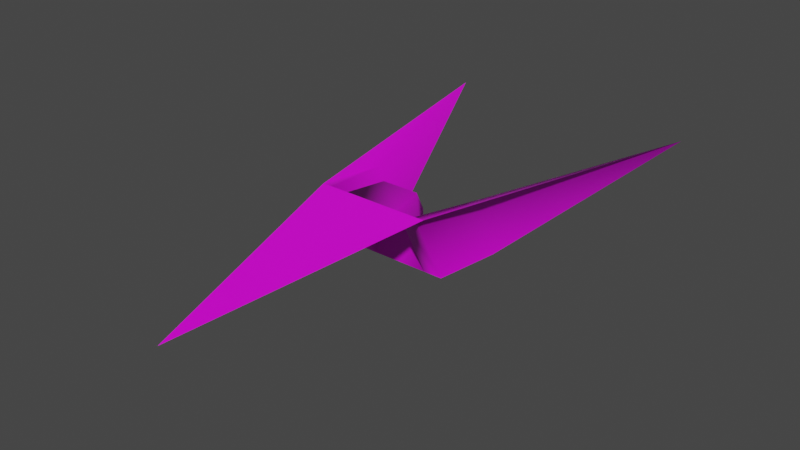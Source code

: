 # Source: cockpit3.blend  (saved by Blender 2.93.20; exported with 4.5.12 LTS)
import bpy
from mathutils import Matrix  # noqa: F401  (used for matrix-valued properties, if any)

bpy.ops.wm.read_factory_settings(use_empty=True)
scene = bpy.context.scene
scene.name = 'Scene'

# ---- collections
col_collection = bpy.data.collections.new('Collection'); scene.collection.children.link(col_collection)

# ---- images (referenced by path relative to the original .blend; pixels are not part of the script)
import os
ASSET_DIR = os.environ.get("B2B_ASSET_DIR", "")  # directory of the original .blend (textures are referenced by path, not embedded)
HERE = os.path.dirname(os.path.abspath(__file__))  # packed textures are extracted next to this script under _unpacked/

def load_image(name, relpath, width, height, colorspace="sRGB"):
    """Load a texture the original file referenced (path relative to the .blend, or extracted next to this script)."""
    p = next((c for c in (os.path.join(HERE, relpath), os.path.join(ASSET_DIR, relpath)) if relpath and os.path.exists(c)), "")
    if p:
        img = bpy.data.images.load(p, check_existing=True)
        img.name = name
    else:  # same state as the original file: an image datablock whose file is absent (Cycles renders it pink)
        img = bpy.data.images.new(name, width, height)
        img.source = "FILE"
        img.filepath = "//" + (relpath or name)
    img.colorspace_settings.name = colorspace
    return img
img_cockpit_texture_png = load_image('Cockpit_Texture.png', 'Cockpit_Texture.png', 1024, 1024, 'sRGB')

# ---- materials (node trees are filled in below, after node groups)
mat_texture = bpy.data.materials.new('Texture')
mat_texture.use_transparent_shadow = False
mat_texture.diffuse_color = (0.244, 0.8, 0.01589, 1.0)
mat_texture_001 = bpy.data.materials.new('Texture.001')
mat_texture_001.use_transparent_shadow = False

# ---- material node trees
mat_texture.use_nodes = True; mat_texture.node_tree.nodes.clear()
_N = mat_texture.node_tree.nodes; _L = mat_texture.node_tree.links
n0 = _N.new('ShaderNodeBsdfPrincipled'); n0.name = 'Principled BSDF'; n0.location = (10, 300)
n0.distribution = 'GGX'
n0.subsurface_method = 'BURLEY'
n0.inputs[2].default_value = 0.4
n0.inputs[3].default_value = 1.45
n0.inputs[27].default_value = (0.0, 0.0, 0.0, 1.0)
n0.inputs[28].default_value = 1.0
n1 = _N.new('ShaderNodeOutputMaterial'); n1.name = 'Material Output'; n1.location = (300, 300)
n2 = _N.new('ShaderNodeTexImage'); n2.name = 'Image Texture'; n2.location = (-300, 600)
n2.image = img_cockpit_texture_png
_L.new(n0.outputs[0], n1.inputs[0])
_L.new(n2.outputs[0], n0.inputs[0])
n1.is_active_output = True
mat_texture_001.use_nodes = True; mat_texture_001.node_tree.nodes.clear()
_N = mat_texture_001.node_tree.nodes; _L = mat_texture_001.node_tree.links
n0 = _N.new('ShaderNodeBsdfPrincipled'); n0.name = 'Principled BSDF'; n0.location = (10, 300)
n0.distribution = 'GGX'
n0.subsurface_method = 'BURLEY'
n0.inputs[3].default_value = 1.45
n0.inputs[27].default_value = (0.0, 0.0, 0.0, 1.0)
n0.inputs[28].default_value = 1.0
n1 = _N.new('ShaderNodeOutputMaterial'); n1.name = 'Material Output'; n1.location = (300, 300)
_L.new(n0.outputs[0], n1.inputs[0])
n1.is_active_output = True

# ---- world
world_world = bpy.data.worlds.new('World'); scene.world = world_world
world_world.use_nodes = True; world_world.node_tree.nodes.clear()
_N = world_world.node_tree.nodes; _L = world_world.node_tree.links
n0 = _N.new('ShaderNodeOutputWorld'); n0.name = 'World Output'; n0.location = (300, 300)
n1 = _N.new('ShaderNodeBackground'); n1.name = 'Background'; n1.location = (10, 300)
n1.inputs[0].default_value = (0.05088, 0.05088, 0.05088, 1.0)
_L.new(n1.outputs[0], n0.inputs[0])
n0.is_active_output = True
world_world.color = (0.05088, 0.05088, 0.05088)
world_world.use_sun_shadow = False
world_world.sun_shadow_jitter_overblur = 0.0

# ---- meshes
me_cockpit_003 = bpy.data.meshes.new('Cockpit.003')
me_cockpit_003.from_pydata([(0.1968, -0.1575, -0.2219), (0.2362, -0.1575, -0.2219), (0.2362, 0.1575, -0.2612), (0.5512, 1.142, -0.2612), (0.2362, 0.1575, -0.2612), (0.1181, -0.1575, -0.2219), (0.1181, -8.172e-07, -0.5368), (0.07874, -8.712e-07, -0.2219), (0.07874, 0.03937, -0.3006), (-0.1181, -0.1575, -0.2219), (-0.07874, 0.03937, -0.3006), (-0.1181, 6.423e-07, -0.5368), (-0.07874, 1.799e-06, -0.2219), (-0.5512, 1.142, -0.2612), (-0.2362, -0.1575, -0.2219), (-0.2362, 0.1575, -0.2612), (-0.1968, -0.1575, -0.2219), (0.2362, 0.2756, -0.5368), (0.1969, -2.606e-06, -0.5368), (-0.1968, 2.477e-06, -0.5368), (-0.2362, 0.2756, -0.5368), (-9.264e-06, -1.142, -0.34)], [], [(0, 1, 2), (1, 3, 4), (5, 6, 7), (6, 8, 7), (9, 10, 11), (9, 12, 10), (13, 14, 15), (14, 16, 15), (4, 3, 17), (18, 4, 17), (0, 2, 18), (8, 6, 10), (10, 6, 11), (9, 5, 12), (12, 5, 7), (16, 19, 15), (19, 20, 15), (15, 20, 13), (18, 5, 0), (5, 18, 6), (11, 16, 9), (16, 11, 19), (14, 21, 1), (20, 19, 11, 6, 18), (18, 17, 20)])
me_cockpit_003.polygons.foreach_set('use_smooth', [True] * 25)
_k = set([(0, 1), (0, 5), (1, 2), (1, 3), (1, 4), (1, 14), (1, 21), (2, 18), (3, 17), (4, 18), (5, 9), (6, 11), (6, 18), (7, 8), (7, 12), (8, 10), (9, 16), (10, 12), (11, 19), (13, 14), (13, 20), (14, 16), (14, 21), (17, 18), (19, 20)])
me_cockpit_003.attributes.new('sharp_edge', 'BOOLEAN', 'EDGE').data.foreach_set('value', [ (min(e.vertices), max(e.vertices)) in _k for e in me_cockpit_003.edges])
_uv = me_cockpit_003.uv_layers.new(name='UVMap')
_uv.uv.foreach_set('vector', [0.1227, 0.375, 0.002025, 0.3742, 0.1211, 0.2501, 0.000716, 0.375, 0.000111, 0.25, 0.1214, 0.2496, 0.3121, 0.2498, 0.3125, 0.125, 0.4373, 0.2501, 0.4374, 0.1254, 0.4374, 0.2501, 0.3124, 0.1251, 0.6874, 0.2492, 0.5627, 0.1247, 0.6872, 0.1251, 0.6875, 0.2494, 0.563, 0.2498, 0.5627, 0.1247, 0.9996, 0.2503, 1.0, 0.3751, 0.8789, 0.2501, 1.0, 0.3751, 0.878, 0.3747, 0.8789, 0.2501, 0.1214, 0.2496, 0.000111, 0.25, 0.1205, 0.1246, 0.2502, 0.1252, 0.1214, 0.2496, 0.1205, 0.1246, 0.2494, 0.2501, 0.1211, 0.2501, 0.2505, 0.1254, 0.7676, 0.7656, 0.7245, 0.5235, 0.9198, 0.7655, 0.9198, 0.7655, 0.7244, 0.5235, 0.9631, 0.5235, 0.7244, 0.5235, 0.9631, 0.5234, 0.7676, 0.7656, 0.7676, 0.7656, 0.961, 0.5233, 0.9198, 0.7655, 0.7506, 0.25, 0.75, 0.1249, 0.8789, 0.2501, 0.7502, 0.1251, 0.8789, 0.125, 0.8789, 0.2501, 0.8789, 0.25, 0.8789, 0.125, 0.9999, 0.2502, 0.2505, 0.1254, 0.3125, 0.375, 0.2495, 0.3748, 0.3125, 0.375, 0.2505, 0.1254, 0.3125, 0.125, 0.6874, 0.1251, 0.7501, 0.3749, 0.6877, 0.375, 0.7502, 0.3748, 0.6874, 0.1251, 0.75, 0.125, 0.6196, 0.3441, 0.4995, 0.6357, 0.378, 0.3445, 0.25, 1.247e-05, 0.25, 0.125, 0.2291, 0.125, 0.1586, 0.1248, 0.1252, 0.1246, 0.1251, 0.1248, 0.1244, 8.783e-05, 0.25, 3.13e-06])
me_cockpit_003.materials.append(mat_texture)
me_cockpit_003.use_remesh_fix_poles = True
me_cockpit_003.use_remesh_preserve_attributes = False
me_cockpit_003.update()
me_cockpit_003.normals_split_custom_set([tuple(v) for v in zip(*[iter([-0.4628, 0.5382, 0.7044, -0.1839, 0.1219, 0.9754, -0.8166, 0.2027, 0.5405, -0.1839, 0.1219, 0.9754, -0.7549, 0.2415, 0.6097, -0.8165, 0.2027, 0.5406, 0.3246, 0.3824, 0.8651, 0.4965, 0.8631, 0.09259, 0.6626, 0.4732, 0.5806, 0.4965, 0.8631, 0.09259, 0.4073, 0.8973, 0.1705, 0.6626, 0.4732, 0.5806, -0.6625, 0.4735, 0.5804, -0.4964, 0.8631, 0.0926, -0.4072, 0.8973, 0.1705, -0.6625, 0.4735, 0.5804, -0.3244, 0.3826, 0.8651, -0.4964, 0.8631, 0.0926, 0.7549, 0.2416, 0.6097, 0.1838, 0.1219, 0.9754, 0.8165, 0.2027, 0.5406, 0.1838, 0.1219, 0.9754, 0.4627, 0.5382, 0.7044, 0.8165, 0.2027, 0.5406, -0.8165, 0.2027, 0.5406, -0.7549, 0.2415, 0.6097, -0.9702, 0.2227, 0.09541, -0.8354, 0.4929, 0.2433, -0.8165, 0.2027, 0.5406, -0.9702, 0.2227, 0.09541, -0.4628, 0.5382, 0.7044, -0.8166, 0.2027, 0.5405, -0.8354, 0.4916, 0.2458, 0.4073, 0.8973, 0.1705, 0.4965, 0.8631, 0.09259, -0.4964, 0.8631, 0.0926, -0.4964, 0.8631, 0.0926, 0.4965, 0.8631, 0.09259, -0.4072, 0.8973, 0.1705, -0.6625, 0.4735, 0.5804, 0.3246, 0.3824, 0.8651, -0.3244, 0.3826, 0.8651, -0.3244, 0.3826, 0.8651, 0.3246, 0.3824, 0.8651, 0.6626, 0.4732, 0.5806, 0.4627, 0.5382, 0.7044, 0.8354, 0.4933, 0.2424, 0.8165, 0.2027, 0.5406, 0.8354, 0.4933, 0.2424, 0.9702, 0.2226, 0.09539, 0.8165, 0.2027, 0.5406, 0.8165, 0.2027, 0.5406, 0.9702, 0.2226, 0.09539, 0.7549, 0.2416, 0.6097, -0.8354, 0.4916, 0.2458, 0.3246, 0.3824, 0.8651, -0.4628, 0.5382, 0.7044, 0.3246, 0.3824, 0.8651, -0.8354, 0.4916, 0.2458, 0.4965, 0.8631, 0.09259, -0.4072, 0.8973, 0.1705, 0.4627, 0.5382, 0.7044, -0.6625, 0.4735, 0.5804, 0.4627, 0.5382, 0.7044, -0.4072, 0.8973, 0.1705, 0.8354, 0.4933, 0.2424, -1.273e-06, -0.1191, 0.9929, -1.273e-06, -0.1191, 0.9929, -1.273e-06, -0.1191, 0.9929, 0.01282, 0.008164, 0.9999, -0.03614, 0.235, 0.9713, 0.208, 0.003369, 0.9781, -0.3204, -0.06908, 0.9448, 0.07979, 0.5585, 0.8256, 0.07979, 0.5585, 0.8256, -0.01277, 0.008141, 0.9999, 0.01282, 0.008164, 0.9999])] * 3)])
me_cockpit_001 = bpy.data.meshes.new('Cockpit.001')
me_cockpit_001.from_pydata([(0.07874, 0.03937, -0.3006), (-0.07874, 1.799e-06, -0.2219), (0.07874, -8.712e-07, -0.2219), (-0.07874, 0.03937, -0.3006)], [], [(0, 1, 2), (1, 0, 3)])
me_cockpit_001.polygons.foreach_set('use_smooth', [True] * 2)
_k = set([(0, 2), (0, 3), (1, 2), (1, 3)])
me_cockpit_001.attributes.new('sharp_edge', 'BOOLEAN', 'EDGE').data.foreach_set('value', [ (min(e.vertices), max(e.vertices)) in _k for e in me_cockpit_001.edges])
_uv = me_cockpit_001.uv_layers.new(name='UVMap')
_uv.uv.foreach_set('vector', [0.0, 0.0, 0.0625, 0.0625, 0.0, 0.0625, 0.0625, 0.0625, 0.0, 0.0, 0.0625, 0.0])
me_cockpit_001.materials.append(mat_texture_001)
me_cockpit_001.use_remesh_fix_poles = True
me_cockpit_001.use_remesh_preserve_attributes = False
me_cockpit_001.update()
me_cockpit_001.normals_split_custom_set([tuple(v) for v in zip(*[iter([0.4073, 0.8972, 0.1705, -0.3244, 0.3825, 0.8651, 0.6625, 0.4733, 0.5806, -0.3244, 0.3825, 0.8651, 0.4073, 0.8972, 0.1705, -0.4964, 0.8632, 0.0926])] * 3)])

# ---- objects
ob_cockpit_003 = bpy.data.objects.new('Cockpit.003', me_cockpit_003)
ob_cockpit_001 = bpy.data.objects.new('Cockpit.001', me_cockpit_001)

# ---- transforms, parenting, visibility, modifiers, constraints
ob_cockpit_003.location = (0.0, 0.0, 0.0)
ob_cockpit_001.location = (0.0, 0.0, 0.0)

# ---- collection membership
col_collection.objects.link(ob_cockpit_003)
col_collection.objects.link(ob_cockpit_001)

# ---- scene / render settings (as saved in the file)
scene.frame_start = 1; scene.frame_end = 250; scene.frame_set(1)
scene.render.engine = 'BLENDER_EEVEE_NEXT'
scene.cycles.use_denoising = False
scene.cycles.samples = 128
scene.cycles.sampling_pattern = 'TABULATED_SOBOL'
scene.cycles.use_adaptive_sampling = False
scene.cycles.use_light_tree = False
scene.view_settings.view_transform = 'Filmic'
bpy.context.view_layer.update()

# ---- added for rendering (the .blend has no active camera and no usable light): camera, sun
cam_auto = bpy.data.cameras.new('AutoCamera')
cam_auto.lens = 50.0
cam_auto.sensor_width = 36.0
cam_auto.clip_end = 1000.0
ob_auto_camera = bpy.data.objects.new('AutoCamera', cam_auto)
scene.collection.objects.link(ob_auto_camera)
ob_auto_camera.location = (2.36407, -2.83686, 1.51189)
ob_auto_camera.rotation_euler = (1.09748, -7.21219e-08, 0.694738)
scene.camera = ob_auto_camera
light_auto_sun = bpy.data.lights.new('AutoSun', 'SUN')
light_auto_sun.energy = 3.0
light_auto_sun.angle = 0.0523599
ob_auto_sun = bpy.data.objects.new('AutoSun', light_auto_sun)
scene.collection.objects.link(ob_auto_sun)
ob_auto_sun.rotation_euler = (0.872665, 0.174533, 0.523599)
bpy.context.view_layer.update()

